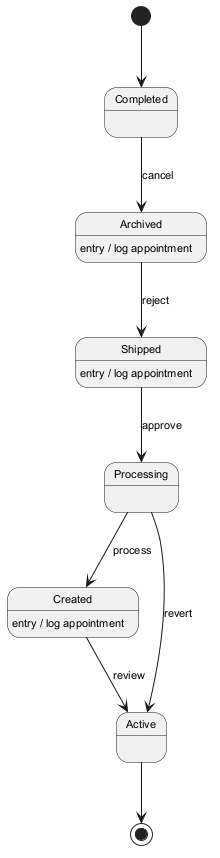

The diagram above was rendered by PlantUML. Its source (embedded in the PNG):
@startuml
skinparam backgroundColor #FFFFFF
skinparam classBackgroundColor #F1F8E9
skinparam classBorderColor #33691E
skinparam defaultFontSize 11
[*] --> Completed
Completed --> Archived : cancel
Archived --> Shipped : reject
Archived : entry / log appointment
Shipped --> Processing : approve
Shipped : entry / log appointment
Processing --> Created : process
Created --> Active : review
Created : entry / log appointment
Processing --> Active : revert
Active --> [*]
@enduml